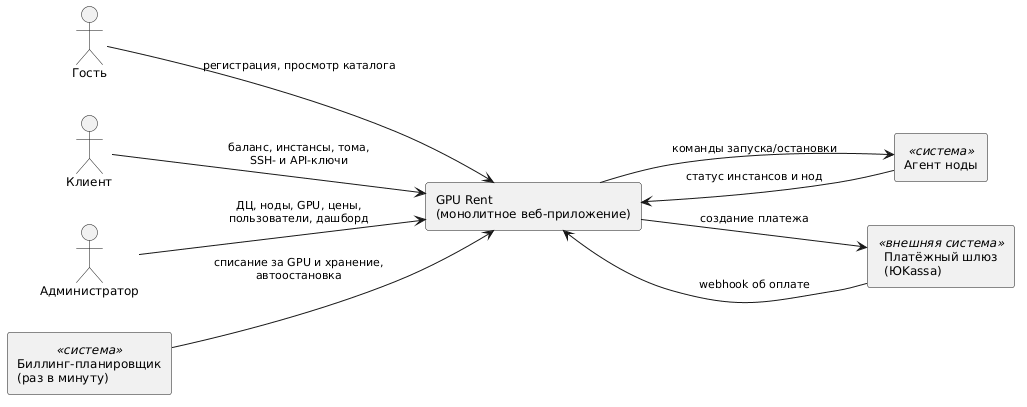

The diagram above was rendered by PlantUML. Its source (embedded in the PNG):
@startuml
skinparam monochrome true
skinparam shadowing false
skinparam defaultFontName Arial
skinparam defaultFontSize 12
skinparam ArrowFontSize 11
left to right direction

actor "Гость" as Guest
actor "Клиент" as Client
actor "Администратор" as Admin
rectangle "Биллинг-планировщик\n(раз в минуту)" as Billing <<система>>
rectangle "Агент ноды" as Agent <<система>>
rectangle "Платёжный шлюз\n(ЮKassa)" as Pay <<внешняя система>>

rectangle "GPU Rent\n(монолитное веб-приложение)" as Sys

Guest --> Sys : регистрация, просмотр каталога
Client --> Sys : баланс, инстансы, тома,\nSSH- и API-ключи
Admin --> Sys : ДЦ, ноды, GPU, цены,\nпользователи, дашборд
Billing --> Sys : списание за GPU и хранение,\nавтоостановка
Agent --> Sys : статус инстансов и нод
Sys --> Agent : команды запуска/остановки
Pay --> Sys : webhook об оплате
Sys --> Pay : создание платежа
@enduml